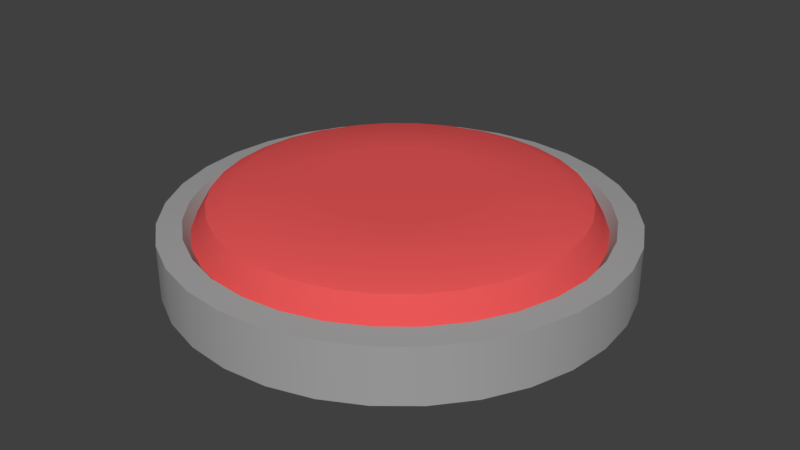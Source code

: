 # Source: StartButtonBlender.blend  (saved by Blender 2.78.0; exported with 4.5.12 LTS)
import bpy
from mathutils import Matrix  # noqa: F401  (used for matrix-valued properties, if any)

bpy.ops.wm.read_factory_settings(use_empty=True)
scene = bpy.context.scene
scene.name = 'Scene'

# ---- collections
col_collection_1 = bpy.data.collections.new('Collection 1'); scene.collection.children.link(col_collection_1)

# ---- materials (node trees are filled in below, after node groups)
mat_matbuttonbase = bpy.data.materials.new('matButtonBase')
mat_matbuttonbase.alpha_threshold = 0.0
mat_matbuttonbase.use_transparent_shadow = False
mat_matbuttonbase.diffuse_color = (0.3672, 0.3672, 0.3672, 1.0)
mat_matbuttonbase.roughness = 0.5
mat_matbuttonred = bpy.data.materials.new('matButtonRed')
mat_matbuttonred.alpha_threshold = 0.0
mat_matbuttonred.use_transparent_shadow = False
mat_matbuttonred.diffuse_color = (0.8, 0.09369, 0.09369, 1.0)
mat_matbuttonred.roughness = 0.5

# ---- material node trees

# ---- world
world_world = bpy.data.worlds.new('World'); scene.world = world_world
world_world.color = (0.05088, 0.05088, 0.05088)
world_world.use_sun_shadow = False
world_world.sun_shadow_jitter_overblur = 0.0
world_world.cycles.sampling_method = 'MANUAL'

# ---- meshes
me_cylinder = bpy.data.meshes.new('Cylinder')
me_cylinder.from_pydata([(4.94e-08, 0.4738, -0.0172), (4.94e-08, 0.4738, 0.09847), (0.09243, 0.4647, -0.0172), (0.09243, 0.4647, 0.09847), (0.1813, 0.4377, -0.0172), (0.1813, 0.4377, 0.09847), (0.2632, 0.3939, -0.0172), (0.2632, 0.3939, 0.09847), (0.335, 0.335, -0.0172), (0.335, 0.335, 0.09847), (0.3939, 0.2632, -0.0172), (0.3939, 0.2632, 0.09847), (0.4377, 0.1813, -0.0172), (0.4377, 0.1813, 0.09847), (0.4647, 0.09243, -0.0172), (0.4647, 0.09243, 0.09847), (0.4738, 2.003e-07, -0.0172), (0.4738, 2.003e-07, 0.09847), (0.4647, -0.09243, -0.0172), (0.4647, -0.09243, 0.09847), (0.4377, -0.1813, -0.0172), (0.4377, -0.1813, 0.09847), (0.3939, -0.2632, -0.0172), (0.3939, -0.2632, 0.09847), (0.335, -0.335, -0.0172), (0.335, -0.335, 0.09847), (0.2632, -0.3939, -0.0172), (0.2632, -0.3939, 0.09847), (0.1813, -0.4377, -0.0172), (0.1813, -0.4377, 0.09847), (0.09243, -0.4647, -0.0172), (0.09243, -0.4647, 0.09847), (-1.05e-07, -0.4738, -0.0172), (-1.05e-07, -0.4738, 0.09847), (-0.09243, -0.4647, -0.0172), (-0.09243, -0.4647, 0.09847), (-0.1813, -0.4377, -0.0172), (-0.1813, -0.4377, 0.09847), (-0.2632, -0.3939, -0.0172), (-0.2632, -0.3939, 0.09847), (-0.335, -0.335, -0.0172), (-0.335, -0.335, 0.09847), (-0.3939, -0.2632, -0.0172), (-0.3939, -0.2632, 0.09847), (-0.4377, -0.1813, -0.0172), (-0.4377, -0.1813, 0.09847), (-0.4647, -0.09243, -0.0172), (-0.4647, -0.09243, 0.09847), (-0.4738, 6.22e-07, -0.0172), (-0.4738, 6.22e-07, 0.09847), (-0.4647, 0.09243, -0.0172), (-0.4647, 0.09243, 0.09847), (-0.4377, 0.1813, -0.0172), (-0.4377, 0.1813, 0.09847), (-0.3939, 0.2632, -0.0172), (-0.3939, 0.2632, 0.09847), (-0.335, 0.335, -0.0172), (-0.335, 0.335, 0.09847), (-0.2632, 0.3939, -0.0172), (-0.2632, 0.3939, 0.09847), (-0.1813, 0.4377, -0.0172), (-0.1813, 0.4377, 0.09847), (-0.09243, 0.4647, -0.0172), (-0.09243, 0.4647, 0.09847), (9.936e-08, 0.007075, -0.0172), (0.00138, 0.006939, -0.0172), (0.002708, 0.006537, -0.0172), (0.003931, 0.005883, -0.0172), (0.005003, 0.005003, -0.0172), (0.005883, 0.003931, -0.0172), (0.006537, 0.002708, -0.0172), (0.006939, 0.001381, -0.0172), (0.007075, 2.969e-07, -0.0172), (0.006939, -0.00138, -0.0172), (0.006537, -0.002707, -0.0172), (0.005883, -0.00393, -0.0172), (0.005003, -0.005002, -0.0172), (0.003931, -0.005882, -0.0172), (0.002708, -0.006536, -0.0172), (0.00138, -0.006939, -0.0172), (9.706e-08, -0.007075, -0.0172), (-0.00138, -0.006939, -0.0172), (-0.002707, -0.006536, -0.0172), (-0.003931, -0.005882, -0.0172), (-0.005003, -0.005002, -0.0172), (-0.005883, -0.00393, -0.0172), (-0.006536, -0.002707, -0.0172), (-0.006939, -0.00138, -0.0172), (-0.007075, 3.032e-07, -0.0172), (-0.006939, 0.001381, -0.0172), (-0.006536, 0.002708, -0.0172), (-0.005883, 0.003931, -0.0172), (-0.005003, 0.005003, -0.0172), (-0.003931, 0.005883, -0.0172), (-0.002707, 0.006537, -0.0172), (-0.00138, 0.006939, -0.0172), (5.541e-08, 0.4232, 0.104), (0.08256, 0.4151, 0.104), (0.162, 0.391, 0.104), (0.2351, 0.3519, 0.104), (0.2993, 0.2993, 0.104), (0.3519, 0.2351, 0.104), (0.391, 0.162, 0.104), (0.4151, 0.08256, 0.104), (0.4232, 2.109e-07, 0.104), (0.4151, -0.08256, 0.104), (0.391, -0.162, 0.104), (0.3519, -0.2351, 0.104), (0.2993, -0.2993, 0.104), (0.2351, -0.3519, 0.104), (0.162, -0.391, 0.104), (0.08256, -0.4151, 0.104), (-8.249e-08, -0.4232, 0.104), (-0.08256, -0.4151, 0.104), (-0.162, -0.391, 0.104), (-0.2351, -0.3519, 0.104), (-0.2993, -0.2993, 0.104), (-0.3519, -0.2351, 0.104), (-0.391, -0.162, 0.104), (-0.4151, -0.08256, 0.104), (-0.4232, 5.876e-07, 0.104), (-0.4151, 0.08256, 0.104), (-0.391, 0.162, 0.104), (-0.3519, 0.2351, 0.104), (-0.2993, 0.2993, 0.104), (-0.2351, 0.3519, 0.104), (-0.162, 0.391, 0.104), (-0.08256, 0.4151, 0.104), (5.7e-08, 0.4085, 0.08367), (0.0797, 0.4007, 0.08367), (0.1563, 0.3774, 0.08367), (0.227, 0.3397, 0.08367), (0.2889, 0.2889, 0.08367), (0.3397, 0.227, 0.08367), (0.3774, 0.1563, 0.08367), (0.4007, 0.0797, 0.08367), (0.4085, 2.144e-07, 0.08367), (0.4007, -0.0797, 0.08367), (0.3774, -0.1563, 0.08367), (0.3397, -0.227, 0.08367), (0.2889, -0.2889, 0.08367), (0.227, -0.3397, 0.08367), (0.1563, -0.3774, 0.08367), (0.0797, -0.4007, 0.08367), (-7.611e-08, -0.4085, 0.08367), (-0.0797, -0.4007, 0.08367), (-0.1563, -0.3774, 0.08367), (-0.227, -0.3397, 0.08367), (-0.2889, -0.2889, 0.08367), (-0.3397, -0.227, 0.08367), (-0.3774, -0.1563, 0.08367), (-0.4007, -0.0797, 0.08367), (-0.4085, 5.78e-07, 0.08367), (-0.4007, 0.0797, 0.08367), (-0.3774, 0.1563, 0.08367), (-0.3397, 0.227, 0.08367), (-0.2889, 0.2889, 0.08367), (-0.227, 0.3397, 0.08367), (-0.1563, 0.3774, 0.08367), (-0.0797, 0.4007, 0.08367), (6.104e-08, 0.3772, 0.1386), (0.07358, 0.3699, 0.1386), (0.1443, 0.3485, 0.1386), (0.2095, 0.3136, 0.1386), (0.2667, 0.2667, 0.1386), (0.3136, 0.2095, 0.1386), (0.3485, 0.1443, 0.1386), (0.3699, 0.07358, 0.1386), (0.3772, 2.229e-07, 0.1386), (0.3699, -0.07358, 0.1386), (0.3485, -0.1443, 0.1386), (0.3136, -0.2095, 0.1386), (0.2667, -0.2667, 0.1386), (0.2095, -0.3136, 0.1386), (0.1443, -0.3485, 0.1386), (0.07358, -0.3699, 0.1386), (-6.186e-08, -0.3772, 0.1386), (-0.07358, -0.3699, 0.1386), (-0.1443, -0.3485, 0.1386), (-0.2095, -0.3136, 0.1386), (-0.2667, -0.2667, 0.1386), (-0.3136, -0.2095, 0.1386), (-0.3485, -0.1443, 0.1386), (-0.3699, -0.07358, 0.1386), (-0.3772, 5.586e-07, 0.1386), (-0.3699, 0.07358, 0.1386), (-0.3485, 0.1443, 0.1386), (-0.3136, 0.2095, 0.1386), (-0.2667, 0.2667, 0.1386), (-0.2095, 0.3136, 0.1386), (-0.1443, 0.3485, 0.1386), (-0.07358, 0.3699, 0.1386), (6.651e-08, 0.3302, 0.1584), (0.06442, 0.3238, 0.1584), (0.1264, 0.305, 0.1584), (0.1834, 0.2745, 0.1584), (0.2335, 0.2335, 0.1584), (0.2745, 0.1834, 0.1584), (0.305, 0.1264, 0.1584), (0.3238, 0.06442, 0.1584), (0.3302, 2.331e-07, 0.1584), (0.3238, -0.06442, 0.1584), (0.305, -0.1264, 0.1584), (0.2745, -0.1834, 0.1584), (0.2335, -0.2335, 0.1584), (0.1834, -0.2745, 0.1584), (0.1264, -0.305, 0.1584), (0.06442, -0.3238, 0.1584), (-4.108e-08, -0.3302, 0.1584), (-0.06442, -0.3238, 0.1584), (-0.1264, -0.305, 0.1584), (-0.1834, -0.2745, 0.1584), (-0.2335, -0.2335, 0.1584), (-0.2745, -0.1834, 0.1584), (-0.305, -0.1264, 0.1584), (-0.3238, -0.06441, 0.1584), (-0.3302, 5.27e-07, 0.1584), (-0.3238, 0.06442, 0.1584), (-0.305, 0.1264, 0.1584), (-0.2745, 0.1834, 0.1584), (-0.2335, 0.2335, 0.1584), (-0.1834, 0.2745, 0.1584), (-0.1264, 0.305, 0.1584), (-0.06441, 0.3238, 0.1584), (7.354e-08, 0.1742, 0.1655), (0.03398, 0.1709, 0.1655), (0.06666, 0.1609, 0.1655), (0.09678, 0.1448, 0.1655), (0.1232, 0.1232, 0.1655), (0.1448, 0.09678, 0.1655), (0.1609, 0.06666, 0.1655), (0.1709, 0.03398, 0.1655), (0.1742, 2.741e-07, 0.1655), (0.1709, -0.03398, 0.1655), (0.1609, -0.06666, 0.1655), (0.1448, -0.09678, 0.1655), (0.1232, -0.1232, 0.1655), (0.09678, -0.1448, 0.1655), (0.06666, -0.1609, 0.1655), (0.03398, -0.1709, 0.1655), (1.678e-08, -0.1742, 0.1655), (-0.03398, -0.1709, 0.1655), (-0.06666, -0.1609, 0.1655), (-0.09678, -0.1448, 0.1655), (-0.1232, -0.1232, 0.1655), (-0.1448, -0.09678, 0.1655), (-0.1609, -0.06666, 0.1655), (-0.1709, -0.03398, 0.1655), (-0.1742, 4.291e-07, 0.1655), (-0.1709, 0.03398, 0.1655), (-0.1609, 0.06666, 0.1655), (-0.1448, 0.09678, 0.1655), (-0.1232, 0.1232, 0.1655), (-0.09678, 0.1448, 0.1655), (-0.06666, 0.1609, 0.1655), (-0.03398, 0.1709, 0.1655), (8.781e-08, 3.146e-07, 0.1655)], [], [(0, 1, 3, 2), (2, 3, 5, 4), (4, 5, 7, 6), (6, 7, 9, 8), (8, 9, 11, 10), (10, 11, 13, 12), (12, 13, 15, 14), (14, 15, 17, 16), (16, 17, 19, 18), (18, 19, 21, 20), (20, 21, 23, 22), (22, 23, 25, 24), (24, 25, 27, 26), (26, 27, 29, 28), (28, 29, 31, 30), (30, 31, 33, 32), (32, 33, 35, 34), (34, 35, 37, 36), (36, 37, 39, 38), (38, 39, 41, 40), (40, 41, 43, 42), (42, 43, 45, 44), (44, 45, 47, 46), (46, 47, 49, 48), (48, 49, 51, 50), (50, 51, 53, 52), (52, 53, 55, 54), (54, 55, 57, 56), (56, 57, 59, 58), (58, 59, 61, 60), (60, 61, 63, 62), (62, 63, 1, 0), (4, 6, 67, 66), (22, 24, 76, 75), (40, 42, 85, 84), (58, 60, 94, 93), (14, 16, 72, 71), (32, 34, 81, 80), (50, 52, 90, 89), (6, 8, 68, 67), (24, 26, 77, 76), (42, 44, 86, 85), (60, 62, 95, 94), (16, 18, 73, 72), (34, 36, 82, 81), (52, 54, 91, 90), (8, 10, 69, 68), (26, 28, 78, 77), (44, 46, 87, 86), (0, 2, 65, 64), (62, 0, 64, 95), (18, 20, 74, 73), (36, 38, 83, 82), (54, 56, 92, 91), (10, 12, 70, 69), (28, 30, 79, 78), (46, 48, 88, 87), (2, 4, 66, 65), (20, 22, 75, 74), (38, 40, 84, 83), (56, 58, 93, 92), (12, 14, 71, 70), (30, 32, 80, 79), (48, 50, 89, 88), (41, 39, 115, 116), (59, 57, 124, 125), (15, 13, 102, 103), (33, 31, 111, 112), (51, 49, 120, 121), (7, 5, 98, 99), (25, 23, 107, 108), (43, 41, 116, 117), (61, 59, 125, 126), (17, 15, 103, 104), (35, 33, 112, 113), (53, 51, 121, 122), (9, 7, 99, 100), (27, 25, 108, 109), (45, 43, 117, 118), (63, 61, 126, 127), (19, 17, 104, 105), (37, 35, 113, 114), (55, 53, 122, 123), (11, 9, 100, 101), (29, 27, 109, 110), (47, 45, 118, 119), (3, 1, 96, 97), (1, 63, 127, 96), (21, 19, 105, 106), (39, 37, 114, 115), (57, 55, 123, 124), (13, 11, 101, 102), (31, 29, 110, 111), (49, 47, 119, 120), (5, 3, 97, 98), (23, 21, 106, 107), (117, 116, 148, 149), (104, 103, 135, 136), (118, 117, 149, 150), (105, 104, 136, 137), (119, 118, 150, 151), (106, 105, 137, 138), (120, 119, 151, 152), (107, 106, 138, 139), (121, 120, 152, 153), (108, 107, 139, 140), (122, 121, 153, 154), (109, 108, 140, 141), (123, 122, 154, 155), (110, 109, 141, 142), (97, 96, 128, 129), (124, 123, 155, 156), (111, 110, 142, 143), (98, 97, 129, 130), (125, 124, 156, 157), (112, 111, 143, 144), (99, 98, 130, 131), (126, 125, 157, 158), (113, 112, 144, 145), (100, 99, 131, 132), (127, 126, 158, 159), (114, 113, 145, 146), (101, 100, 132, 133), (96, 127, 159, 128), (115, 114, 146, 147), (102, 101, 133, 134), (116, 115, 147, 148), (103, 102, 134, 135), (152, 151, 183, 184), (139, 138, 170, 171), (153, 152, 184, 185), (140, 139, 171, 172), (154, 153, 185, 186), (141, 140, 172, 173), (155, 154, 186, 187), (142, 141, 173, 174), (129, 128, 160, 161), (156, 155, 187, 188), (143, 142, 174, 175), (130, 129, 161, 162), (157, 156, 188, 189), (144, 143, 175, 176), (131, 130, 162, 163), (158, 157, 189, 190), (145, 144, 176, 177), (132, 131, 163, 164), (159, 158, 190, 191), (146, 145, 177, 178), (133, 132, 164, 165), (128, 159, 191, 160), (147, 146, 178, 179), (134, 133, 165, 166), (148, 147, 179, 180), (135, 134, 166, 167), (149, 148, 180, 181), (136, 135, 167, 168), (150, 149, 181, 182), (137, 136, 168, 169), (151, 150, 182, 183), (138, 137, 169, 170), (187, 186, 218, 219), (174, 173, 205, 206), (161, 160, 192, 193), (188, 187, 219, 220), (175, 174, 206, 207), (162, 161, 193, 194), (189, 188, 220, 221), (176, 175, 207, 208), (163, 162, 194, 195), (190, 189, 221, 222), (177, 176, 208, 209), (164, 163, 195, 196), (191, 190, 222, 223), (178, 177, 209, 210), (165, 164, 196, 197), (160, 191, 223, 192), (179, 178, 210, 211), (166, 165, 197, 198), (180, 179, 211, 212), (167, 166, 198, 199), (181, 180, 212, 213), (168, 167, 199, 200), (182, 181, 213, 214), (169, 168, 200, 201), (183, 182, 214, 215), (170, 169, 201, 202), (184, 183, 215, 216), (171, 170, 202, 203), (185, 184, 216, 217), (172, 171, 203, 204), (186, 185, 217, 218), (173, 172, 204, 205), (195, 194, 226, 227), (222, 221, 253, 254), (209, 208, 240, 241), (196, 195, 227, 228), (223, 222, 254, 255), (210, 209, 241, 242), (197, 196, 228, 229), (192, 223, 255, 224), (211, 210, 242, 243), (198, 197, 229, 230), (212, 211, 243, 244), (199, 198, 230, 231), (213, 212, 244, 245), (200, 199, 231, 232), (214, 213, 245, 246), (201, 200, 232, 233), (215, 214, 246, 247), (202, 201, 233, 234), (216, 215, 247, 248), (203, 202, 234, 235), (217, 216, 248, 249), (204, 203, 235, 236), (218, 217, 249, 250), (205, 204, 236, 237), (219, 218, 250, 251), (206, 205, 237, 238), (193, 192, 224, 225), (220, 219, 251, 252), (207, 206, 238, 239), (194, 193, 225, 226), (221, 220, 252, 253), (208, 207, 239, 240), (230, 229, 256), (244, 243, 256), (231, 230, 256), (245, 244, 256), (232, 231, 256), (246, 245, 256), (233, 232, 256), (247, 246, 256), (234, 233, 256), (248, 247, 256), (235, 234, 256), (249, 248, 256), (236, 235, 256), (250, 249, 256), (237, 236, 256), (251, 250, 256), (238, 237, 256), (225, 224, 256), (252, 251, 256), (239, 238, 256), (226, 225, 256), (253, 252, 256), (240, 239, 256), (227, 226, 256), (254, 253, 256), (241, 240, 256), (228, 227, 256), (255, 254, 256), (242, 241, 256), (229, 228, 256), (224, 255, 256), (243, 242, 256)])
me_cylinder.polygons.foreach_set('use_smooth', [True] * 256)
me_cylinder.polygons.foreach_set('material_index', [0, 0, 0, 0, 0, 0, 0, 0, 0, 0, 0, 0, 0, 0, 0, 0, 0, 0, 0, 0, 0, 0, 0, 0, 0, 0, 0, 0, 0, 0, 0, 0, 0, 0, 0, 0, 0, 0, 0, 0, 0, 0, 0, 0, 0, 0, 0, 0, 0, 0, 0, 0, 0, 0, 0, 0, 0, 0, 0, 0, 0, 0, 0, 0, 0, 0, 0, 0, 0, 0, 0, 0, 0, 0, 0, 0, 0, 0, 0, 0, 0, 0, 0, 0, 0, 0, 0, 0, 0, 0, 0, 0, 0, 0, 0, 0, 0, 0, 0, 0, 0, 0, 0, 0, 0, 0, 0, 0, 0, 0, 0, 0, 0, 0, 0, 0, 0, 0, 0, 0, 0, 0, 0, 0, 0, 0, 0, 0, 1, 1, 1, 1, 1, 1, 1, 1, 1, 1, 1, 1, 1, 1, 1, 1, 1, 1, 1, 1, 1, 1, 1, 1, 1, 1, 1, 1, 1, 1, 1, 1, 1, 1, 1, 1, 1, 1, 1, 1, 1, 1, 1, 1, 1, 1, 1, 1, 1, 1, 1, 1, 1, 1, 1, 1, 1, 1, 1, 1, 1, 1, 1, 1, 1, 1, 1, 1, 1, 1, 1, 1, 1, 1, 1, 1, 1, 1, 1, 1, 1, 1, 1, 1, 1, 1, 1, 1, 1, 1, 1, 1, 1, 1, 1, 1, 1, 1, 1, 1, 1, 1, 1, 1, 1, 1, 1, 1, 1, 1, 1, 1, 1, 1, 1, 1, 1, 1, 1, 1, 1, 1, 1, 1, 1, 1, 1, 1])
_k = set([(1, 3), (1, 63), (3, 5), (5, 7), (7, 9), (9, 11), (11, 13), (13, 15), (15, 17), (17, 19), (19, 21), (21, 23), (23, 25), (25, 27), (27, 29), (29, 31), (31, 33), (33, 35), (35, 37), (37, 39), (39, 41), (41, 43), (43, 45), (45, 47), (47, 49), (49, 51), (51, 53), (53, 55), (55, 57), (57, 59), (59, 61), (61, 63), (96, 97), (96, 127), (97, 98), (98, 99), (99, 100), (100, 101), (101, 102), (102, 103), (103, 104), (104, 105), (105, 106), (106, 107), (107, 108), (108, 109), (109, 110), (110, 111), (111, 112), (112, 113), (113, 114), (114, 115), (115, 116), (116, 117), (117, 118), (118, 119), (119, 120), (120, 121), (121, 122), (122, 123), (123, 124), (124, 125), (125, 126), (126, 127), (128, 129), (128, 159), (129, 130), (130, 131), (131, 132), (132, 133), (133, 134), (134, 135), (135, 136), (136, 137), (137, 138), (138, 139), (139, 140), (140, 141), (141, 142), (142, 143), (143, 144), (144, 145), (145, 146), (146, 147), (147, 148), (148, 149), (149, 150), (150, 151), (151, 152), (152, 153), (153, 154), (154, 155), (155, 156), (156, 157), (157, 158), (158, 159)])
me_cylinder.attributes.new('sharp_edge', 'BOOLEAN', 'EDGE').data.foreach_set('value', [ (min(e.vertices), max(e.vertices)) in _k for e in me_cylinder.edges])
me_cylinder.materials.append(mat_matbuttonbase)
me_cylinder.materials.append(mat_matbuttonred)
me_cylinder.use_remesh_preserve_volume = False
me_cylinder.use_remesh_preserve_attributes = False
me_cylinder.use_mirror_vertex_groups = False
me_cylinder.update()

# ---- objects
ob_cylinder = bpy.data.objects.new('Cylinder', me_cylinder)

# ---- transforms, parenting, visibility, modifiers, constraints
ob_cylinder.location = (0.0, 0.0, 0.0)
ob_cylinder.lineart.crease_threshold = 0.0
_m = ob_cylinder.modifiers.new('EdgeSplit', 'EDGE_SPLIT')

# ---- collection membership
col_collection_1.objects.link(ob_cylinder)

# ---- scene / render settings (as saved in the file)
scene.frame_start = 1; scene.frame_end = 250; scene.frame_set(1)
scene.render.engine = 'BLENDER_EEVEE_NEXT'
scene.render.resolution_percentage = 50
scene.render.dither_intensity = 0.0
scene.cycles.use_denoising = False
scene.cycles.samples = 128
scene.cycles.sampling_pattern = 'TABULATED_SOBOL'
scene.cycles.light_sampling_threshold = 0.0
scene.cycles.use_adaptive_sampling = False
scene.cycles.use_light_tree = False
scene.cycles.blur_glossy = 0.0
scene.cycles.sample_clamp_indirect = 0.0
scene.view_settings.view_transform = 'Standard'
bpy.context.view_layer.update()

# ---- added for rendering (the .blend has no active camera and no usable light): camera, sun
cam_auto = bpy.data.cameras.new('AutoCamera')
cam_auto.lens = 50.0
cam_auto.sensor_width = 36.0
cam_auto.clip_end = 1000.0
ob_auto_camera = bpy.data.objects.new('AutoCamera', cam_auto)
scene.collection.objects.link(ob_auto_camera)
ob_auto_camera.location = (1.25129, -1.50155, 1.07518)
ob_auto_camera.rotation_euler = (1.09748, -7.21219e-08, 0.694738)
scene.camera = ob_auto_camera
light_auto_sun = bpy.data.lights.new('AutoSun', 'SUN')
light_auto_sun.energy = 3.0
light_auto_sun.angle = 0.0523599
ob_auto_sun = bpy.data.objects.new('AutoSun', light_auto_sun)
scene.collection.objects.link(ob_auto_sun)
ob_auto_sun.rotation_euler = (0.872665, 0.174533, 0.523599)
bpy.context.view_layer.update()
